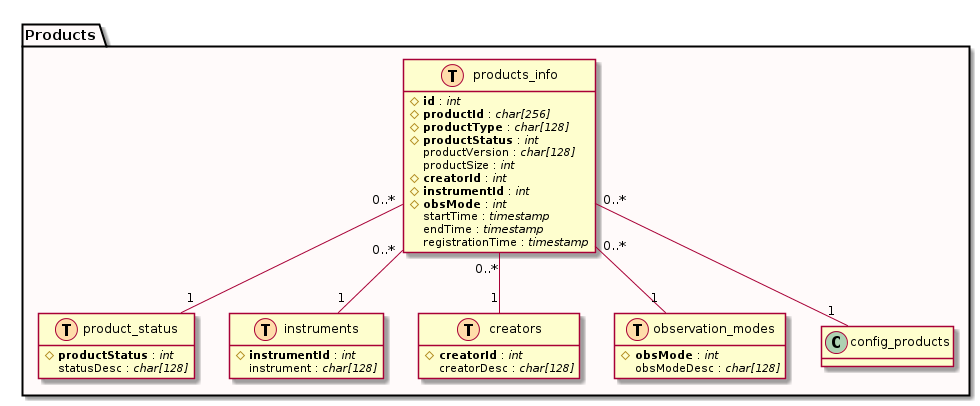

The diagram above was rendered by PlantUML. Its source (embedded in the PNG):
@startuml
hide methods
hide stereotypes
top to bottom direction

package "Products" #Snow {

class products_info << (T,#FFDDAA) >>
products_info : #<b>id</b> : <i>int</i>
products_info : #<b>productId</b> : <i>char[256]</i>
products_info : #<b>productType</b> : <i>char[128]</i>
products_info : #<b>productStatus</b> : <i>int</i>
products_info : productVersion : <i>char[128]</i>
products_info : productSize : <i>int</i>
products_info : #<b>creatorId</b> : <i>int</i>
products_info : #<b>instrumentId</b> : <i>int</i>
products_info : #<b>obsMode</b> : <i>int</i>
products_info : startTime : <i>timestamp</i>
products_info : endTime : <i>timestamp</i>
products_info : registrationTime : <i>timestamp</i>
products_info : url : field_type(char[1024]

class product_status << (T,#FFDDAA) >>
product_status : #<b>productStatus</b> : <i>int</i>
product_status : statusDesc : <i>char[128]</i>

class instruments << (T,#FFDDAA) >>
instruments : #<b>instrumentId</b> : <i>int</i>
instruments : instrument : <i>char[128]</i>

class creators << (T,#FFDDAA) >>
creators : #<b>creatorId</b> : <i>int</i>
creators : creatorDesc : <i>char[128]</i>

class observation_modes << (T,#FFDDAA) >>
observation_modes : #<b>obsMode</b> : <i>int</i>
observation_modes : obsModeDesc : <i>char[128]</i>

products_info "0..*" -- "1" config_products
products_info "0..*" -- "1" product_status
products_info "0..*" -- "1" instruments
products_info "0..*" -- "1" creators
products_info "0..*" -- "1" observation_modes

}
@enduml